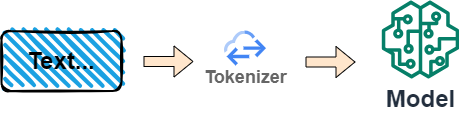

The diagram above was exported from draw.io. Its source (the exported page's mxGraphModel, read from the mxfile embedded in the PNG):
<mxGraphModel dx="1432" dy="692" grid="1" gridSize="10" guides="1" tooltips="1" connect="1" arrows="1" fold="1" page="1" pageScale="1" pageWidth="827" pageHeight="1169" math="0" shadow="0">
  <root>
    <mxCell id="0" />
    <mxCell id="1" parent="0" />
    <mxCell id="aCOl2QB-54v36AK154BK-1" value="Model" style="sketch=0;outlineConnect=0;fontColor=#232F3E;gradientColor=none;fillColor=#067F68;strokeColor=none;dashed=0;verticalLabelPosition=bottom;verticalAlign=top;align=center;html=1;fontSize=24;fontStyle=1;aspect=fixed;pointerEvents=1;shape=mxgraph.aws4.sagemaker_model;" vertex="1" parent="1">
      <mxGeometry x="550" y="280" width="78" height="78" as="geometry" />
    </mxCell>
    <mxCell id="aCOl2QB-54v36AK154BK-2" value="Text..." style="rounded=1;whiteSpace=wrap;html=1;strokeWidth=2;fillWeight=4;hachureGap=8;hachureAngle=45;fillColor=#1ba1e2;sketch=1;fontStyle=1;fontSize=24;" vertex="1" parent="1">
      <mxGeometry x="170" y="310.5" width="120" height="60" as="geometry" />
    </mxCell>
    <mxCell id="aCOl2QB-54v36AK154BK-4" value="&lt;font color=&quot;#666666&quot; style=&quot;font-size: 18px;&quot;&gt;Tokenizer&lt;/font&gt;" style="sketch=0;html=1;verticalAlign=top;labelPosition=center;verticalLabelPosition=bottom;align=center;spacingTop=-6;fontSize=18;fontStyle=1;fontColor=#000000;shape=image;aspect=fixed;imageAspect=0;image=data:image/svg+xml,(base64 omitted: 2356 chars);" vertex="1" parent="1">
      <mxGeometry x="393" y="310.5" width="42" height="35" as="geometry" />
    </mxCell>
    <mxCell id="aCOl2QB-54v36AK154BK-6" value="" style="shape=flexArrow;endArrow=classic;html=1;rounded=0;fillColor=#ffe6cc;strokeColor=default;" edge="1" parent="1">
      <mxGeometry width="50" height="50" relative="1" as="geometry">
        <mxPoint x="474" y="341.5" as="sourcePoint" />
        <mxPoint x="524" y="341.5" as="targetPoint" />
      </mxGeometry>
    </mxCell>
    <mxCell id="aCOl2QB-54v36AK154BK-7" value="" style="shape=flexArrow;endArrow=classic;html=1;rounded=0;fillColor=#ffe6cc;strokeColor=default;" edge="1" parent="1">
      <mxGeometry width="50" height="50" relative="1" as="geometry">
        <mxPoint x="312" y="341" as="sourcePoint" />
        <mxPoint x="362" y="341" as="targetPoint" />
      </mxGeometry>
    </mxCell>
  </root>
</mxGraphModel>